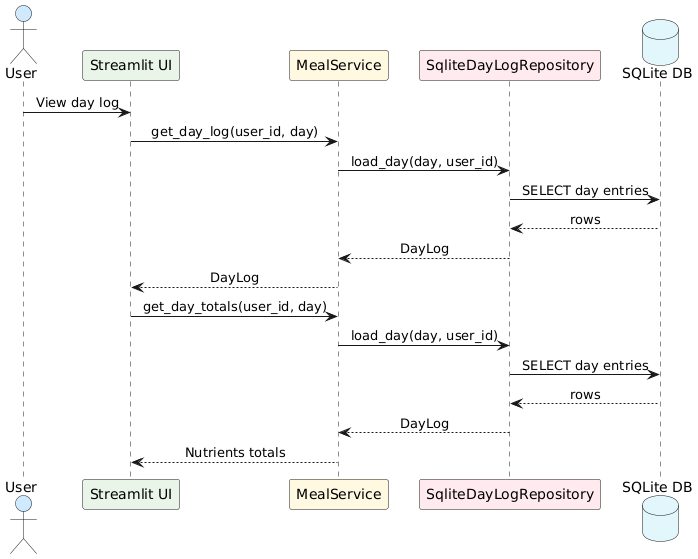

The diagram above was rendered by PlantUML. Its source (embedded in the PNG):
@startuml
skinparam sequenceMessageAlign center
actor User #cfe8ff
participant "Streamlit UI" as UI #e8f5e9
participant "MealService" as MealSvc #fff8e1
participant "SqliteDayLogRepository" as MealRepo #ffebee
database "SQLite DB" as DB #e0f7fa

User -> UI: View day log
UI -> MealSvc: get_day_log(user_id, day)
MealSvc -> MealRepo: load_day(day, user_id)
MealRepo -> DB: SELECT day entries
DB --> MealRepo: rows
MealRepo --> MealSvc: DayLog
MealSvc --> UI: DayLog

UI -> MealSvc: get_day_totals(user_id, day)
MealSvc -> MealRepo: load_day(day, user_id)
MealRepo -> DB: SELECT day entries
DB --> MealRepo: rows
MealRepo --> MealSvc: DayLog
MealSvc --> UI: Nutrients totals
@enduml